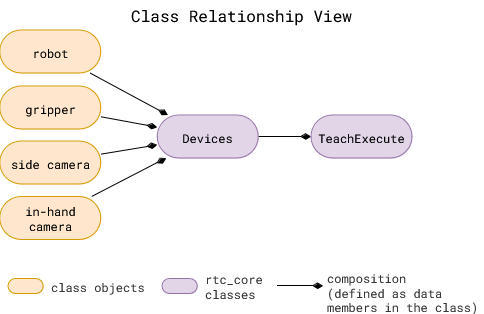

The diagram above was exported from draw.io. Its source (the exported page's mxGraphModel, read from the mxfile embedded in the PNG):
<mxGraphModel dx="-326" dy="842" grid="0" gridSize="10" guides="1" tooltips="1" connect="1" arrows="1" fold="1" page="0" pageScale="1" pageWidth="850" pageHeight="1100" math="0" shadow="0">
  <root>
    <mxCell id="0" />
    <mxCell id="1" parent="0" />
    <mxCell id="2" value="" style="group;fontFamily=Roboto Mono;fontSource=https%3A%2F%2Ffonts.googleapis.com%2Fcss%3Ffamily%3DRoboto%2BMono;" connectable="0" vertex="1" parent="1">
      <mxGeometry x="3159.66" y="1032" width="483.34000000000015" height="313.07000000000005" as="geometry" />
    </mxCell>
    <mxCell id="3" value="" style="group;fontStyle=0;fontFamily=Roboto Mono;fontSource=https%3A%2F%2Ffonts.googleapis.com%2Fcss%3Ffamily%3DRoboto%2BMono;" connectable="0" vertex="1" parent="2">
      <mxGeometry y="30" width="483.34000000000015" height="283.07000000000005" as="geometry" />
    </mxCell>
    <mxCell id="4" style="edgeStyle=none;curved=1;rounded=0;orthogonalLoop=1;jettySize=auto;html=1;fontSize=12;startSize=8;endSize=8;endArrow=diamondThin;endFill=1;fontFamily=Roboto Mono;fontSource=https%3A%2F%2Ffonts.googleapis.com%2Fcss%3Ffamily%3DRoboto%2BMono;" edge="1" parent="3" source="5" target="15">
      <mxGeometry relative="1" as="geometry" />
    </mxCell>
    <mxCell id="5" value="gripper" style="rounded=1;whiteSpace=wrap;html=1;fontFamily=Roboto Mono;fontSource=https%3A%2F%2Ffonts.googleapis.com%2Fcss%3Ffamily%3DRoboto%2BMono;glass=0;shadow=0;arcSize=50;fillColor=#ffe6cc;strokeColor=#d79b00;" vertex="1" parent="3">
      <mxGeometry y="56" width="101" height="43" as="geometry" />
    </mxCell>
    <mxCell id="6" style="edgeStyle=none;curved=1;rounded=0;orthogonalLoop=1;jettySize=auto;html=1;fontSize=12;startSize=8;endSize=8;endArrow=diamondThin;endFill=1;fontFamily=Roboto Mono;fontSource=https%3A%2F%2Ffonts.googleapis.com%2Fcss%3Ffamily%3DRoboto%2BMono;" edge="1" parent="3" source="7" target="15">
      <mxGeometry relative="1" as="geometry" />
    </mxCell>
    <mxCell id="7" value="side camera" style="rounded=1;whiteSpace=wrap;html=1;fontFamily=Roboto Mono;fontSource=https%3A%2F%2Ffonts.googleapis.com%2Fcss%3Ffamily%3DRoboto%2BMono;glass=0;shadow=0;arcSize=50;fillColor=#ffe6cc;strokeColor=#d79b00;" vertex="1" parent="3">
      <mxGeometry y="111" width="101" height="43" as="geometry" />
    </mxCell>
    <mxCell id="8" value="" style="rounded=1;whiteSpace=wrap;html=1;fontFamily=Roboto Mono;fontSource=https%3A%2F%2Ffonts.googleapis.com%2Fcss%3Ffamily%3DRoboto%2BMono;glass=0;shadow=0;arcSize=50;fillColor=#ffe6cc;strokeColor=#d79b00;" vertex="1" parent="3">
      <mxGeometry x="8.340000000000146" y="248.5" width="35.24" height="15" as="geometry" />
    </mxCell>
    <mxCell id="9" value="class objects" style="text;html=1;align=left;verticalAlign=middle;whiteSpace=wrap;rounded=0;fontSize=12;fontFamily=Roboto Mono;fontSource=https%3A%2F%2Ffonts.googleapis.com%2Fcss%3Ffamily%3DRoboto%2BMono;fontColor=#363636;" vertex="1" parent="3">
      <mxGeometry x="49.68000000000029" y="241" width="112.66" height="30" as="geometry" />
    </mxCell>
    <mxCell id="10" style="edgeStyle=none;curved=1;rounded=0;orthogonalLoop=1;jettySize=auto;html=1;fontSize=12;startSize=8;endSize=8;endArrow=diamondThin;endFill=1;fontFamily=Roboto Mono;fontSource=https%3A%2F%2Ffonts.googleapis.com%2Fcss%3Ffamily%3DRoboto%2BMono;" edge="1" parent="3" source="11" target="15">
      <mxGeometry relative="1" as="geometry" />
    </mxCell>
    <mxCell id="11" value="in-hand camera" style="rounded=1;whiteSpace=wrap;html=1;fontFamily=Roboto Mono;fontSource=https%3A%2F%2Ffonts.googleapis.com%2Fcss%3Ffamily%3DRoboto%2BMono;glass=0;shadow=0;arcSize=50;fillColor=#ffe6cc;strokeColor=#d79b00;" vertex="1" parent="3">
      <mxGeometry y="166.5" width="101" height="43" as="geometry" />
    </mxCell>
    <mxCell id="12" style="edgeStyle=none;curved=1;rounded=0;orthogonalLoop=1;jettySize=auto;html=1;fontSize=12;startSize=8;endSize=8;endArrow=diamondThin;endFill=1;fontFamily=Roboto Mono;fontSource=https%3A%2F%2Ffonts.googleapis.com%2Fcss%3Ffamily%3DRoboto%2BMono;" edge="1" parent="3" source="13" target="15">
      <mxGeometry relative="1" as="geometry" />
    </mxCell>
    <mxCell id="13" value="robot" style="rounded=1;whiteSpace=wrap;html=1;fontFamily=Roboto Mono;fontSource=https%3A%2F%2Ffonts.googleapis.com%2Fcss%3Ffamily%3DRoboto%2BMono;glass=0;shadow=0;arcSize=50;fillColor=#ffe6cc;strokeColor=#d79b00;" vertex="1" parent="3">
      <mxGeometry width="101" height="43" as="geometry" />
    </mxCell>
    <mxCell id="14" value="" style="edgeStyle=none;curved=1;rounded=0;orthogonalLoop=1;jettySize=auto;html=1;fontSize=12;startSize=8;endSize=8;endArrow=diamondThin;endFill=1;fontFamily=Roboto Mono;fontSource=https%3A%2F%2Ffonts.googleapis.com%2Fcss%3Ffamily%3DRoboto%2BMono;" edge="1" parent="3" source="15" target="16">
      <mxGeometry relative="1" as="geometry" />
    </mxCell>
    <mxCell id="15" value="Devices" style="rounded=1;whiteSpace=wrap;html=1;fontFamily=Roboto Mono;fontSource=https%3A%2F%2Ffonts.googleapis.com%2Fcss%3Ffamily%3DRoboto%2BMono;glass=0;shadow=0;arcSize=50;fillColor=#e1d5e7;strokeColor=#9673a6;" vertex="1" parent="3">
      <mxGeometry x="157.51000000000022" y="85" width="101" height="43" as="geometry" />
    </mxCell>
    <mxCell id="16" value="TeachExecute" style="rounded=1;whiteSpace=wrap;html=1;fontFamily=Roboto Mono;fontSource=https%3A%2F%2Ffonts.googleapis.com%2Fcss%3Ffamily%3DRoboto%2BMono;glass=0;shadow=0;arcSize=50;fillColor=#e1d5e7;strokeColor=#9673a6;" vertex="1" parent="3">
      <mxGeometry x="311.34000000000015" y="85" width="101" height="43" as="geometry" />
    </mxCell>
    <mxCell id="17" value="rtc_core&lt;br&gt;classes" style="text;html=1;align=left;verticalAlign=middle;whiteSpace=wrap;rounded=0;fontSize=12;fontFamily=Roboto Mono;fontSource=https%3A%2F%2Ffonts.googleapis.com%2Fcss%3Ffamily%3DRoboto%2BMono;fontColor=#363636;" vertex="1" parent="3">
      <mxGeometry x="203.6800000000003" y="241" width="112.66" height="30" as="geometry" />
    </mxCell>
    <mxCell id="18" value="" style="rounded=1;whiteSpace=wrap;html=1;fontFamily=Roboto Mono;fontSource=https%3A%2F%2Ffonts.googleapis.com%2Fcss%3Ffamily%3DRoboto%2BMono;glass=0;shadow=0;arcSize=50;fillColor=#e1d5e7;strokeColor=#9673a6;" vertex="1" parent="3">
      <mxGeometry x="162.34000000000015" y="248.5" width="35.24" height="15" as="geometry" />
    </mxCell>
    <mxCell id="19" value="" style="endArrow=diamondThin;html=1;rounded=0;fontSize=12;startSize=8;endSize=8;curved=1;endFill=1;fontFamily=Roboto Mono;fontSource=https%3A%2F%2Ffonts.googleapis.com%2Fcss%3Ffamily%3DRoboto%2BMono;" edge="1" parent="3">
      <mxGeometry width="50" height="50" relative="1" as="geometry">
        <mxPoint x="277.34000000000015" y="255.58000000000004" as="sourcePoint" />
        <mxPoint x="323.34000000000015" y="255.58000000000004" as="targetPoint" />
      </mxGeometry>
    </mxCell>
    <mxCell id="20" value="composition&lt;br&gt;(defined as data members in the class)" style="text;html=1;align=left;verticalAlign=middle;whiteSpace=wrap;rounded=0;fontSize=12;fontFamily=Roboto Mono;fontSource=https%3A%2F%2Ffonts.googleapis.com%2Fcss%3Ffamily%3DRoboto%2BMono;fontColor=#363636;" vertex="1" parent="3">
      <mxGeometry x="325.34000000000015" y="241" width="158" height="42.07" as="geometry" />
    </mxCell>
    <mxCell id="21" value="Class Relationship View" style="text;html=1;align=center;verticalAlign=middle;whiteSpace=wrap;rounded=0;fontSize=16;fontStyle=0;fontFamily=Roboto Mono;fontSource=https%3A%2F%2Ffonts.googleapis.com%2Fcss%3Ffamily%3DRoboto%2BMono;" vertex="1" parent="2">
      <mxGeometry x="72" width="339.34" height="30" as="geometry" />
    </mxCell>
  </root>
</mxGraphModel>